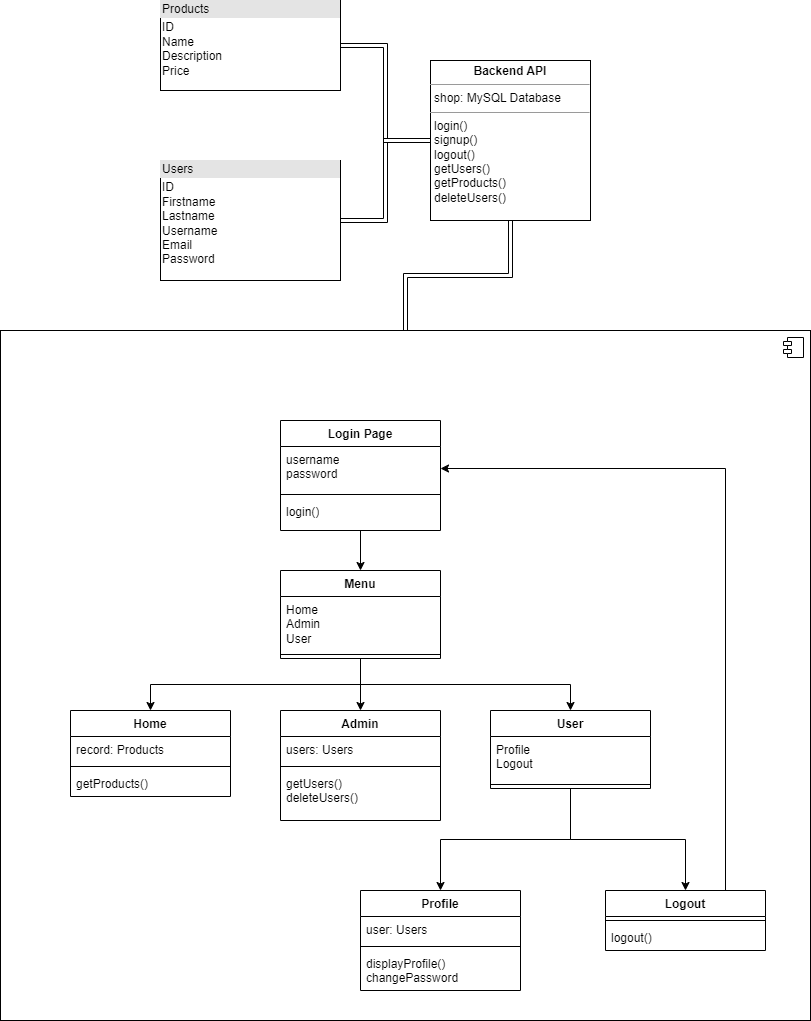

The diagram above was exported from draw.io. Its source (the exported page's mxGraphModel, read from the mxfile embedded in the PNG):
<mxGraphModel dx="1434" dy="738" grid="1" gridSize="10" guides="1" tooltips="1" connect="1" arrows="1" fold="1" page="1" pageScale="1" pageWidth="850" pageHeight="1100" math="0" shadow="0">
  <root>
    <mxCell id="0" />
    <mxCell id="1" parent="0" />
    <mxCell id="wA8UuAMC19gwaIn5NfCO-51" value="" style="html=1;dropTarget=0;whiteSpace=wrap;" vertex="1" parent="1">
      <mxGeometry x="20" y="370" width="810" height="690" as="geometry" />
    </mxCell>
    <mxCell id="wA8UuAMC19gwaIn5NfCO-52" value="" style="shape=module;jettyWidth=8;jettyHeight=4;" vertex="1" parent="wA8UuAMC19gwaIn5NfCO-51">
      <mxGeometry x="1" width="20" height="20" relative="1" as="geometry">
        <mxPoint x="-27" y="7" as="offset" />
      </mxGeometry>
    </mxCell>
    <mxCell id="wA8UuAMC19gwaIn5NfCO-48" style="edgeStyle=orthogonalEdgeStyle;rounded=0;orthogonalLoop=1;jettySize=auto;html=1;exitX=1;exitY=0.5;exitDx=0;exitDy=0;entryX=0;entryY=0.5;entryDx=0;entryDy=0;shape=link;" edge="1" parent="1" source="wA8UuAMC19gwaIn5NfCO-1" target="wA8UuAMC19gwaIn5NfCO-4">
      <mxGeometry relative="1" as="geometry" />
    </mxCell>
    <mxCell id="wA8UuAMC19gwaIn5NfCO-1" value="&lt;div style=&quot;box-sizing:border-box;width:100%;background:#e4e4e4;padding:2px;&quot;&gt;Products&lt;/div&gt;&lt;table style=&quot;width:100%;font-size:1em;&quot; cellpadding=&quot;2&quot; cellspacing=&quot;0&quot;&gt;&lt;tbody&gt;&lt;tr&gt;&lt;td&gt;ID&lt;br&gt;Name&lt;br&gt;Description&lt;br&gt;Price&lt;/td&gt;&lt;td&gt;&lt;/td&gt;&lt;/tr&gt;&lt;tr&gt;&lt;td&gt;&lt;br&gt;&lt;/td&gt;&lt;td&gt;&lt;br&gt;&lt;/td&gt;&lt;/tr&gt;&lt;/tbody&gt;&lt;/table&gt;" style="verticalAlign=top;align=left;overflow=fill;html=1;whiteSpace=wrap;" vertex="1" parent="1">
      <mxGeometry x="180" y="40" width="180" height="90" as="geometry" />
    </mxCell>
    <mxCell id="wA8UuAMC19gwaIn5NfCO-49" style="edgeStyle=orthogonalEdgeStyle;rounded=0;orthogonalLoop=1;jettySize=auto;html=1;exitX=1;exitY=0.5;exitDx=0;exitDy=0;entryX=0;entryY=0.5;entryDx=0;entryDy=0;shape=link;" edge="1" parent="1" source="wA8UuAMC19gwaIn5NfCO-2" target="wA8UuAMC19gwaIn5NfCO-4">
      <mxGeometry relative="1" as="geometry" />
    </mxCell>
    <mxCell id="wA8UuAMC19gwaIn5NfCO-2" value="&lt;div style=&quot;box-sizing:border-box;width:100%;background:#e4e4e4;padding:2px;&quot;&gt;Users&lt;/div&gt;&lt;table style=&quot;width:100%;font-size:1em;&quot; cellpadding=&quot;2&quot; cellspacing=&quot;0&quot;&gt;&lt;tbody&gt;&lt;tr&gt;&lt;td&gt;ID&lt;br&gt;Firstname&lt;br&gt;Lastname&lt;br&gt;Username&lt;br&gt;Email&lt;br&gt;Password&lt;/td&gt;&lt;td&gt;&lt;/td&gt;&lt;/tr&gt;&lt;tr&gt;&lt;td&gt;&lt;br&gt;&lt;/td&gt;&lt;td&gt;&lt;br&gt;&lt;/td&gt;&lt;/tr&gt;&lt;/tbody&gt;&lt;/table&gt;" style="verticalAlign=top;align=left;overflow=fill;html=1;whiteSpace=wrap;" vertex="1" parent="1">
      <mxGeometry x="180" y="200" width="180" height="120" as="geometry" />
    </mxCell>
    <mxCell id="wA8UuAMC19gwaIn5NfCO-53" style="edgeStyle=orthogonalEdgeStyle;rounded=0;orthogonalLoop=1;jettySize=auto;html=1;exitX=0.5;exitY=1;exitDx=0;exitDy=0;entryX=0.5;entryY=0;entryDx=0;entryDy=0;strokeColor=none;" edge="1" parent="1" source="wA8UuAMC19gwaIn5NfCO-4" target="wA8UuAMC19gwaIn5NfCO-51">
      <mxGeometry relative="1" as="geometry" />
    </mxCell>
    <mxCell id="wA8UuAMC19gwaIn5NfCO-54" style="edgeStyle=orthogonalEdgeStyle;rounded=0;orthogonalLoop=1;jettySize=auto;html=1;exitX=0.5;exitY=1;exitDx=0;exitDy=0;entryX=0.5;entryY=0;entryDx=0;entryDy=0;shape=link;" edge="1" parent="1" source="wA8UuAMC19gwaIn5NfCO-4" target="wA8UuAMC19gwaIn5NfCO-51">
      <mxGeometry relative="1" as="geometry" />
    </mxCell>
    <mxCell id="wA8UuAMC19gwaIn5NfCO-4" value="&lt;p style=&quot;margin:0px;margin-top:4px;text-align:center;&quot;&gt;&lt;b&gt;Backend API&lt;/b&gt;&lt;/p&gt;&lt;hr size=&quot;1&quot;&gt;&lt;p style=&quot;margin:0px;margin-left:4px;&quot;&gt;shop: MySQL Database&lt;/p&gt;&lt;hr size=&quot;1&quot;&gt;&lt;p style=&quot;margin:0px;margin-left:4px;&quot;&gt;login()&lt;/p&gt;&lt;p style=&quot;margin:0px;margin-left:4px;&quot;&gt;signup()&lt;/p&gt;&lt;p style=&quot;margin:0px;margin-left:4px;&quot;&gt;logout()&lt;/p&gt;&lt;p style=&quot;margin:0px;margin-left:4px;&quot;&gt;getUsers()&lt;/p&gt;&lt;p style=&quot;margin:0px;margin-left:4px;&quot;&gt;getProducts()&lt;br&gt;deleteUsers()&lt;/p&gt;" style="verticalAlign=top;align=left;overflow=fill;html=1;whiteSpace=wrap;" vertex="1" parent="1">
      <mxGeometry x="450" y="100" width="160" height="160" as="geometry" />
    </mxCell>
    <mxCell id="wA8UuAMC19gwaIn5NfCO-45" style="edgeStyle=orthogonalEdgeStyle;rounded=0;orthogonalLoop=1;jettySize=auto;html=1;entryX=0.5;entryY=0;entryDx=0;entryDy=0;" edge="1" parent="1" source="wA8UuAMC19gwaIn5NfCO-5" target="wA8UuAMC19gwaIn5NfCO-9">
      <mxGeometry relative="1" as="geometry" />
    </mxCell>
    <mxCell id="wA8UuAMC19gwaIn5NfCO-5" value="Login Page" style="swimlane;fontStyle=1;align=center;verticalAlign=top;childLayout=stackLayout;horizontal=1;startSize=26;horizontalStack=0;resizeParent=1;resizeParentMax=0;resizeLast=0;collapsible=1;marginBottom=0;whiteSpace=wrap;html=1;" vertex="1" parent="1">
      <mxGeometry x="300" y="460" width="160" height="110" as="geometry" />
    </mxCell>
    <mxCell id="wA8UuAMC19gwaIn5NfCO-6" value="username&lt;br&gt;password" style="text;strokeColor=none;fillColor=none;align=left;verticalAlign=top;spacingLeft=4;spacingRight=4;overflow=hidden;rotatable=0;points=[[0,0.5],[1,0.5]];portConstraint=eastwest;whiteSpace=wrap;html=1;" vertex="1" parent="wA8UuAMC19gwaIn5NfCO-5">
      <mxGeometry y="26" width="160" height="44" as="geometry" />
    </mxCell>
    <mxCell id="wA8UuAMC19gwaIn5NfCO-7" value="" style="line;strokeWidth=1;fillColor=none;align=left;verticalAlign=middle;spacingTop=-1;spacingLeft=3;spacingRight=3;rotatable=0;labelPosition=right;points=[];portConstraint=eastwest;strokeColor=inherit;" vertex="1" parent="wA8UuAMC19gwaIn5NfCO-5">
      <mxGeometry y="70" width="160" height="8" as="geometry" />
    </mxCell>
    <mxCell id="wA8UuAMC19gwaIn5NfCO-8" value="login()" style="text;strokeColor=none;fillColor=none;align=left;verticalAlign=top;spacingLeft=4;spacingRight=4;overflow=hidden;rotatable=0;points=[[0,0.5],[1,0.5]];portConstraint=eastwest;whiteSpace=wrap;html=1;" vertex="1" parent="wA8UuAMC19gwaIn5NfCO-5">
      <mxGeometry y="78" width="160" height="32" as="geometry" />
    </mxCell>
    <mxCell id="wA8UuAMC19gwaIn5NfCO-29" style="edgeStyle=orthogonalEdgeStyle;rounded=0;orthogonalLoop=1;jettySize=auto;html=1;exitX=0.5;exitY=1;exitDx=0;exitDy=0;" edge="1" parent="1" source="wA8UuAMC19gwaIn5NfCO-9" target="wA8UuAMC19gwaIn5NfCO-17">
      <mxGeometry relative="1" as="geometry" />
    </mxCell>
    <mxCell id="wA8UuAMC19gwaIn5NfCO-33" style="edgeStyle=orthogonalEdgeStyle;rounded=0;orthogonalLoop=1;jettySize=auto;html=1;exitX=0.5;exitY=1;exitDx=0;exitDy=0;" edge="1" parent="1" source="wA8UuAMC19gwaIn5NfCO-9" target="wA8UuAMC19gwaIn5NfCO-13">
      <mxGeometry relative="1" as="geometry" />
    </mxCell>
    <mxCell id="wA8UuAMC19gwaIn5NfCO-34" style="edgeStyle=orthogonalEdgeStyle;rounded=0;orthogonalLoop=1;jettySize=auto;html=1;exitX=0.5;exitY=1;exitDx=0;exitDy=0;entryX=0.5;entryY=0;entryDx=0;entryDy=0;" edge="1" parent="1" source="wA8UuAMC19gwaIn5NfCO-9" target="wA8UuAMC19gwaIn5NfCO-21">
      <mxGeometry relative="1" as="geometry" />
    </mxCell>
    <mxCell id="wA8UuAMC19gwaIn5NfCO-9" value="Menu" style="swimlane;fontStyle=1;align=center;verticalAlign=top;childLayout=stackLayout;horizontal=1;startSize=26;horizontalStack=0;resizeParent=1;resizeParentMax=0;resizeLast=0;collapsible=1;marginBottom=0;whiteSpace=wrap;html=1;" vertex="1" parent="1">
      <mxGeometry x="300" y="610" width="160" height="88" as="geometry" />
    </mxCell>
    <mxCell id="wA8UuAMC19gwaIn5NfCO-10" value="Home&lt;br&gt;Admin&lt;br&gt;User" style="text;strokeColor=none;fillColor=none;align=left;verticalAlign=top;spacingLeft=4;spacingRight=4;overflow=hidden;rotatable=0;points=[[0,0.5],[1,0.5]];portConstraint=eastwest;whiteSpace=wrap;html=1;" vertex="1" parent="wA8UuAMC19gwaIn5NfCO-9">
      <mxGeometry y="26" width="160" height="54" as="geometry" />
    </mxCell>
    <mxCell id="wA8UuAMC19gwaIn5NfCO-11" value="" style="line;strokeWidth=1;fillColor=none;align=left;verticalAlign=middle;spacingTop=-1;spacingLeft=3;spacingRight=3;rotatable=0;labelPosition=right;points=[];portConstraint=eastwest;strokeColor=inherit;" vertex="1" parent="wA8UuAMC19gwaIn5NfCO-9">
      <mxGeometry y="80" width="160" height="8" as="geometry" />
    </mxCell>
    <mxCell id="wA8UuAMC19gwaIn5NfCO-13" value="Home" style="swimlane;fontStyle=1;align=center;verticalAlign=top;childLayout=stackLayout;horizontal=1;startSize=26;horizontalStack=0;resizeParent=1;resizeParentMax=0;resizeLast=0;collapsible=1;marginBottom=0;whiteSpace=wrap;html=1;" vertex="1" parent="1">
      <mxGeometry x="90" y="750" width="160" height="86" as="geometry" />
    </mxCell>
    <mxCell id="wA8UuAMC19gwaIn5NfCO-14" value="record: Products" style="text;strokeColor=none;fillColor=none;align=left;verticalAlign=top;spacingLeft=4;spacingRight=4;overflow=hidden;rotatable=0;points=[[0,0.5],[1,0.5]];portConstraint=eastwest;whiteSpace=wrap;html=1;" vertex="1" parent="wA8UuAMC19gwaIn5NfCO-13">
      <mxGeometry y="26" width="160" height="26" as="geometry" />
    </mxCell>
    <mxCell id="wA8UuAMC19gwaIn5NfCO-15" value="" style="line;strokeWidth=1;fillColor=none;align=left;verticalAlign=middle;spacingTop=-1;spacingLeft=3;spacingRight=3;rotatable=0;labelPosition=right;points=[];portConstraint=eastwest;strokeColor=inherit;" vertex="1" parent="wA8UuAMC19gwaIn5NfCO-13">
      <mxGeometry y="52" width="160" height="8" as="geometry" />
    </mxCell>
    <mxCell id="wA8UuAMC19gwaIn5NfCO-16" value="getProducts()" style="text;strokeColor=none;fillColor=none;align=left;verticalAlign=top;spacingLeft=4;spacingRight=4;overflow=hidden;rotatable=0;points=[[0,0.5],[1,0.5]];portConstraint=eastwest;whiteSpace=wrap;html=1;" vertex="1" parent="wA8UuAMC19gwaIn5NfCO-13">
      <mxGeometry y="60" width="160" height="26" as="geometry" />
    </mxCell>
    <mxCell id="wA8UuAMC19gwaIn5NfCO-17" value="Admin" style="swimlane;fontStyle=1;align=center;verticalAlign=top;childLayout=stackLayout;horizontal=1;startSize=26;horizontalStack=0;resizeParent=1;resizeParentMax=0;resizeLast=0;collapsible=1;marginBottom=0;whiteSpace=wrap;html=1;" vertex="1" parent="1">
      <mxGeometry x="300" y="750" width="160" height="110" as="geometry" />
    </mxCell>
    <mxCell id="wA8UuAMC19gwaIn5NfCO-18" value="users: Users" style="text;strokeColor=none;fillColor=none;align=left;verticalAlign=top;spacingLeft=4;spacingRight=4;overflow=hidden;rotatable=0;points=[[0,0.5],[1,0.5]];portConstraint=eastwest;whiteSpace=wrap;html=1;" vertex="1" parent="wA8UuAMC19gwaIn5NfCO-17">
      <mxGeometry y="26" width="160" height="26" as="geometry" />
    </mxCell>
    <mxCell id="wA8UuAMC19gwaIn5NfCO-19" value="" style="line;strokeWidth=1;fillColor=none;align=left;verticalAlign=middle;spacingTop=-1;spacingLeft=3;spacingRight=3;rotatable=0;labelPosition=right;points=[];portConstraint=eastwest;strokeColor=inherit;" vertex="1" parent="wA8UuAMC19gwaIn5NfCO-17">
      <mxGeometry y="52" width="160" height="8" as="geometry" />
    </mxCell>
    <mxCell id="wA8UuAMC19gwaIn5NfCO-20" value="getUsers()&lt;br&gt;deleteUsers()" style="text;strokeColor=none;fillColor=none;align=left;verticalAlign=top;spacingLeft=4;spacingRight=4;overflow=hidden;rotatable=0;points=[[0,0.5],[1,0.5]];portConstraint=eastwest;whiteSpace=wrap;html=1;" vertex="1" parent="wA8UuAMC19gwaIn5NfCO-17">
      <mxGeometry y="60" width="160" height="50" as="geometry" />
    </mxCell>
    <mxCell id="wA8UuAMC19gwaIn5NfCO-43" style="edgeStyle=orthogonalEdgeStyle;rounded=0;orthogonalLoop=1;jettySize=auto;html=1;entryX=0.5;entryY=0;entryDx=0;entryDy=0;" edge="1" parent="1" source="wA8UuAMC19gwaIn5NfCO-21" target="wA8UuAMC19gwaIn5NfCO-35">
      <mxGeometry relative="1" as="geometry" />
    </mxCell>
    <mxCell id="wA8UuAMC19gwaIn5NfCO-44" style="edgeStyle=orthogonalEdgeStyle;rounded=0;orthogonalLoop=1;jettySize=auto;html=1;" edge="1" parent="1" source="wA8UuAMC19gwaIn5NfCO-21" target="wA8UuAMC19gwaIn5NfCO-39">
      <mxGeometry relative="1" as="geometry" />
    </mxCell>
    <mxCell id="wA8UuAMC19gwaIn5NfCO-21" value="User" style="swimlane;fontStyle=1;align=center;verticalAlign=top;childLayout=stackLayout;horizontal=1;startSize=26;horizontalStack=0;resizeParent=1;resizeParentMax=0;resizeLast=0;collapsible=1;marginBottom=0;whiteSpace=wrap;html=1;" vertex="1" parent="1">
      <mxGeometry x="510" y="750" width="160" height="78" as="geometry" />
    </mxCell>
    <mxCell id="wA8UuAMC19gwaIn5NfCO-22" value="Profile&lt;br&gt;Logout" style="text;strokeColor=none;fillColor=none;align=left;verticalAlign=top;spacingLeft=4;spacingRight=4;overflow=hidden;rotatable=0;points=[[0,0.5],[1,0.5]];portConstraint=eastwest;whiteSpace=wrap;html=1;" vertex="1" parent="wA8UuAMC19gwaIn5NfCO-21">
      <mxGeometry y="26" width="160" height="44" as="geometry" />
    </mxCell>
    <mxCell id="wA8UuAMC19gwaIn5NfCO-23" value="" style="line;strokeWidth=1;fillColor=none;align=left;verticalAlign=middle;spacingTop=-1;spacingLeft=3;spacingRight=3;rotatable=0;labelPosition=right;points=[];portConstraint=eastwest;strokeColor=inherit;" vertex="1" parent="wA8UuAMC19gwaIn5NfCO-21">
      <mxGeometry y="70" width="160" height="8" as="geometry" />
    </mxCell>
    <mxCell id="wA8UuAMC19gwaIn5NfCO-35" value="Profile" style="swimlane;fontStyle=1;align=center;verticalAlign=top;childLayout=stackLayout;horizontal=1;startSize=26;horizontalStack=0;resizeParent=1;resizeParentMax=0;resizeLast=0;collapsible=1;marginBottom=0;whiteSpace=wrap;html=1;" vertex="1" parent="1">
      <mxGeometry x="380" y="930" width="160" height="100" as="geometry" />
    </mxCell>
    <mxCell id="wA8UuAMC19gwaIn5NfCO-36" value="user: Users" style="text;strokeColor=none;fillColor=none;align=left;verticalAlign=top;spacingLeft=4;spacingRight=4;overflow=hidden;rotatable=0;points=[[0,0.5],[1,0.5]];portConstraint=eastwest;whiteSpace=wrap;html=1;" vertex="1" parent="wA8UuAMC19gwaIn5NfCO-35">
      <mxGeometry y="26" width="160" height="26" as="geometry" />
    </mxCell>
    <mxCell id="wA8UuAMC19gwaIn5NfCO-37" value="" style="line;strokeWidth=1;fillColor=none;align=left;verticalAlign=middle;spacingTop=-1;spacingLeft=3;spacingRight=3;rotatable=0;labelPosition=right;points=[];portConstraint=eastwest;strokeColor=inherit;" vertex="1" parent="wA8UuAMC19gwaIn5NfCO-35">
      <mxGeometry y="52" width="160" height="8" as="geometry" />
    </mxCell>
    <mxCell id="wA8UuAMC19gwaIn5NfCO-38" value="displayProfile()&lt;br&gt;changePassword" style="text;strokeColor=none;fillColor=none;align=left;verticalAlign=top;spacingLeft=4;spacingRight=4;overflow=hidden;rotatable=0;points=[[0,0.5],[1,0.5]];portConstraint=eastwest;whiteSpace=wrap;html=1;" vertex="1" parent="wA8UuAMC19gwaIn5NfCO-35">
      <mxGeometry y="60" width="160" height="40" as="geometry" />
    </mxCell>
    <mxCell id="wA8UuAMC19gwaIn5NfCO-47" style="edgeStyle=orthogonalEdgeStyle;rounded=0;orthogonalLoop=1;jettySize=auto;html=1;exitX=0.75;exitY=0;exitDx=0;exitDy=0;entryX=1;entryY=0.5;entryDx=0;entryDy=0;" edge="1" parent="1" source="wA8UuAMC19gwaIn5NfCO-39" target="wA8UuAMC19gwaIn5NfCO-6">
      <mxGeometry relative="1" as="geometry" />
    </mxCell>
    <mxCell id="wA8UuAMC19gwaIn5NfCO-39" value="Logout" style="swimlane;fontStyle=1;align=center;verticalAlign=top;childLayout=stackLayout;horizontal=1;startSize=26;horizontalStack=0;resizeParent=1;resizeParentMax=0;resizeLast=0;collapsible=1;marginBottom=0;whiteSpace=wrap;html=1;" vertex="1" parent="1">
      <mxGeometry x="625" y="930" width="160" height="60" as="geometry" />
    </mxCell>
    <mxCell id="wA8UuAMC19gwaIn5NfCO-41" value="" style="line;strokeWidth=1;fillColor=none;align=left;verticalAlign=middle;spacingTop=-1;spacingLeft=3;spacingRight=3;rotatable=0;labelPosition=right;points=[];portConstraint=eastwest;strokeColor=inherit;" vertex="1" parent="wA8UuAMC19gwaIn5NfCO-39">
      <mxGeometry y="26" width="160" height="8" as="geometry" />
    </mxCell>
    <mxCell id="wA8UuAMC19gwaIn5NfCO-42" value="logout()" style="text;strokeColor=none;fillColor=none;align=left;verticalAlign=top;spacingLeft=4;spacingRight=4;overflow=hidden;rotatable=0;points=[[0,0.5],[1,0.5]];portConstraint=eastwest;whiteSpace=wrap;html=1;" vertex="1" parent="wA8UuAMC19gwaIn5NfCO-39">
      <mxGeometry y="34" width="160" height="26" as="geometry" />
    </mxCell>
  </root>
</mxGraphModel>